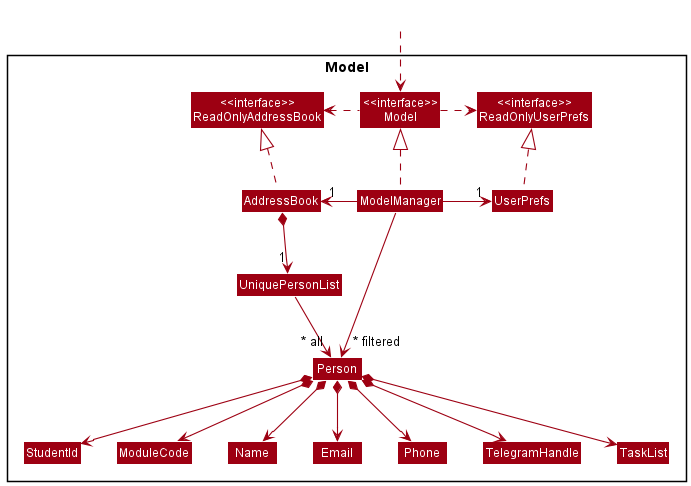

The diagram above was rendered by PlantUML. Its source (embedded in the PNG):
@startuml
!include style.puml
skinparam arrowThickness 1.1
skinparam arrowColor MODEL_COLOR
skinparam classBackgroundColor MODEL_COLOR

Package Model <<Rectangle>>{
Class "<<interface>>\nReadOnlyAddressBook" as ReadOnlyAddressBook
Class "<<interface>>\nReadOnlyUserPrefs" as ReadOnlyUserPrefs
Class "<<interface>>\nModel" as Model
Class AddressBook
Class ModelManager
Class UserPrefs

Class UniquePersonList
Class Person
Class Email
Class Name
Class Phone
Class ModuleCode
Class TelegramHandle
Class StudentId
Class TaskList

}

Class HiddenOutside #FFFFFF
HiddenOutside ..> Model

AddressBook .up.|> ReadOnlyAddressBook

ModelManager .up.|> Model
Model .right.> ReadOnlyUserPrefs
Model .left.> ReadOnlyAddressBook
ModelManager -left-> "1" AddressBook
ModelManager -right-> "1" UserPrefs
UserPrefs .up.|> ReadOnlyUserPrefs

AddressBook *--> "1" UniquePersonList
UniquePersonList --> "~* all" Person
Person *--> Name
Person *--> Phone
Person *--> Email
Person *--> StudentId
Person *--> TelegramHandle
Person *--> ModuleCode
Person *--> TaskList


StudentId -[hidden]right-> ModuleCode
ModuleCode -[hidden]right-> Name

ModelManager -->"~* filtered" Person
@enduml